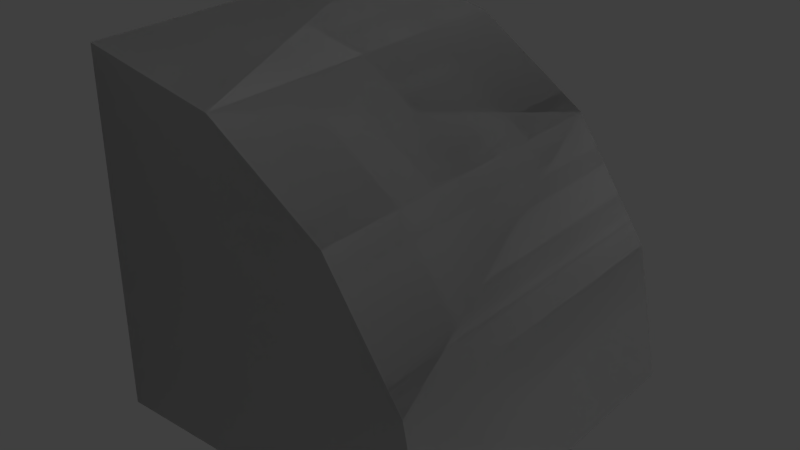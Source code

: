 # Source: Compact_Edge_Round.blend  (saved by Blender 2.79.0; exported with 4.5.12 LTS)
import bpy
from mathutils import Matrix  # noqa: F401  (used for matrix-valued properties, if any)

bpy.ops.wm.read_factory_settings(use_empty=True)
scene = bpy.context.scene
scene.name = 'Scene'

# ---- collections
col_collection_1 = bpy.data.collections.new('Collection 1'); scene.collection.children.link(col_collection_1)

# ---- materials (node trees are filled in below, after node groups)
mat_rc_prism_round_001 = bpy.data.materials.new('RC_Prism_Round.001')
mat_rc_prism_round_001.alpha_threshold = 0.0
mat_rc_prism_round_001.use_transparent_shadow = False
mat_rc_prism_round_001.roughness = 0.5
mat_rc_prism_round = bpy.data.materials.new('RC_Prism_Round')
mat_rc_prism_round.alpha_threshold = 0.0
mat_rc_prism_round.use_transparent_shadow = False
mat_rc_prism_round.roughness = 0.5

# ---- material node trees

# ---- world
world_world = bpy.data.worlds.new('World'); scene.world = world_world
world_world.color = (0.05088, 0.05088, 0.05088)
world_world.use_sun_shadow = False
world_world.sun_shadow_jitter_overblur = 0.0
world_world.cycles.sampling_method = 'MANUAL'

# ---- lights
light_lamp = bpy.data.lights.new('Lamp', 'POINT')
light_lamp.transmission_factor = 0.0
light_lamp.cutoff_distance = 30.0
light_lamp.energy = 100.0
light_lamp.shadow_buffer_clip_start = 1.001
light_lamp.shadow_soft_size = 0.1
light_lamp.shadow_maximum_resolution = 0.006
light_lamp.use_absolute_resolution = True

# ---- meshes
me_rc_prism_round_001 = bpy.data.meshes.new('RC_Prism_Round.001')
me_rc_prism_round_001.from_pydata([(-0.5007, 0.5003, -0.5), (-0.5007, 0.5003, 0.5), (-0.1179, 0.4241, 0.5), (-0.1179, 0.4241, -0.5), (0.2066, 0.2073, -0.5), (0.2066, 0.2073, 0.5), (0.4234, -0.1172, 0.5), (0.4234, -0.1172, -0.5), (0.4995, -0.5, 0.5), (0.4995, -0.5, -0.5), (-0.5007, -0.5, -0.5), (-0.5007, 0.5003, -0.5), (-0.1179, 0.4241, -0.5), (0.2066, 0.2073, -0.5), (0.4234, -0.1172, -0.5), (0.4995, -0.5, -0.5), (-0.5007, 0.5003, 0.5), (-0.5007, -0.5, 0.5), (-0.1179, 0.4241, 0.5), (0.2066, 0.2073, 0.5), (0.4234, -0.1172, 0.5), (0.4995, -0.5, 0.5), (-0.5007, -0.5, -0.5), (-0.5007, -0.5, 0.5), (-0.5007, 0.5003, 0.5), (-0.5007, 0.5003, -0.5), (0.4995, -0.5, -0.5), (0.4995, -0.5, 0.5), (-0.5007, -0.5, 0.5), (-0.5007, -0.5, -0.5)], [], [(0, 1, 2), (0, 2, 3), (2, 4, 3), (2, 5, 4), (4, 5, 6), (4, 6, 7), (7, 6, 8), (7, 8, 9), (10, 11, 12), (10, 12, 13), (10, 13, 14), (10, 14, 15), (16, 17, 18), (18, 17, 19), (19, 17, 20), (20, 17, 21), (22, 23, 24), (22, 24, 25), (26, 27, 28), (26, 28, 29)])
me_rc_prism_round_001.polygons.foreach_set('use_smooth', [True] * 20)
_k = set([(0, 1), (0, 3), (1, 2), (2, 5), (3, 4), (4, 7), (5, 6), (6, 8), (7, 9), (8, 9), (10, 11), (10, 15), (11, 12), (12, 13), (13, 14), (14, 15), (16, 17), (16, 18), (17, 21), (18, 19), (19, 20), (20, 21), (22, 23), (22, 25), (23, 24), (24, 25), (26, 27), (26, 29), (27, 28), (28, 29)])
me_rc_prism_round_001.attributes.new('sharp_edge', 'BOOLEAN', 'EDGE').data.foreach_set('value', [ (min(e.vertices), max(e.vertices)) in _k for e in me_rc_prism_round_001.edges])
_uv = me_rc_prism_round_001.uv_layers.new(name='UVMap')
_uv.uv.foreach_set('vector', [0.8283, 0.1805, 0.9862, 0.1805, 0.9862, 0.2301, 0.8283, 0.1805, 0.9862, 0.2301, 0.8283, 0.2301, 0.9862, 0.2301, 0.8283, 0.3601, 0.8283, 0.2301, 0.9862, 0.2301, 0.9862, 0.3601, 0.8283, 0.3601, 0.8283, 0.3601, 0.9862, 0.3601, 0.9862, 0.4901, 0.8283, 0.3601, 0.9862, 0.4901, 0.8283, 0.4901, 0.8283, 0.4901, 0.9862, 0.4901, 0.9862, 0.5397, 0.8283, 0.4901, 0.9862, 0.5397, 0.8283, 0.5397, 0.9862, 0.7923, 0.8285, 0.7923, 0.8405, 0.7319, 0.9862, 0.7923, 0.8405, 0.7319, 0.8747, 0.6808, 0.9862, 0.7923, 0.8747, 0.6808, 0.9257, 0.6467, 0.9862, 0.7923, 0.9257, 0.6467, 0.9862, 0.6347, 0.9862, 0.6347, 0.9862, 0.7923, 0.9257, 0.6467, 0.9257, 0.6467, 0.9862, 0.7923, 0.8747, 0.6808, 0.8747, 0.6808, 0.9862, 0.7923, 0.8405, 0.7319, 0.8405, 0.7319, 0.9862, 0.7923, 0.8285, 0.7923, 0.9862, 0.9852, 0.8283, 0.9852, 0.8283, 0.8272, 0.9862, 0.9852, 0.8283, 0.8272, 0.9862, 0.8272, 0.8283, 0.9852, 0.8283, 0.8272, 0.9862, 0.8272, 0.8283, 0.9852, 0.9862, 0.8272, 0.9862, 0.9852])
me_rc_prism_round_001.materials.append(mat_rc_prism_round_001)
me_rc_prism_round_001.use_remesh_preserve_volume = False
me_rc_prism_round_001.use_remesh_preserve_attributes = False
me_rc_prism_round_001.use_mirror_vertex_groups = False
me_rc_prism_round_001.update()
me_rc_prism_round_001.normals_split_custom_set([tuple(v) for v in zip(*[iter([0.1951, 0.9808, 1.294e-07, 0.1951, 0.9808, 0.0, 0.3827, 0.9239, 1.035e-07, 0.1951, 0.9808, 1.294e-07, 0.3827, 0.9239, 1.035e-07, 0.3827, 0.9239, 4.368e-07, 0.3827, 0.9239, 1.035e-07, 0.7071, 0.7071, 2.674e-07, 0.3827, 0.9239, 4.368e-07, 0.3827, 0.9239, 1.035e-07, 0.7071, 0.7071, 0.0, 0.7071, 0.7071, 2.674e-07, 0.7071, 0.7071, 2.674e-07, 0.7071, 0.7071, 0.0, 0.9239, 0.3827, 0.0, 0.7071, 0.7071, 2.674e-07, 0.9239, 0.3827, 0.0, 0.9239, 0.3827, 0.0, 0.9239, 0.3827, 0.0, 0.9239, 0.3827, 0.0, 0.9808, 0.1951, 0.0, 0.9239, 0.3827, 0.0, 0.9808, 0.1951, 0.0, 0.9808, 0.1951, 0.0, -4.67e-07, 2.456e-07, -1.0, -7.783e-08, 0.0, -1.0, -1.168e-07, 0.0, -1.0, -4.67e-07, 2.456e-07, -1.0, -1.168e-07, 0.0, -1.0, -6.227e-07, 5.505e-07, -1.0, -4.67e-07, 2.456e-07, -1.0, -6.227e-07, 5.505e-07, -1.0, -8.173e-07, 4.913e-07, -1.0, -4.67e-07, 2.456e-07, -1.0, -8.173e-07, 4.913e-07, -1.0, -5.448e-07, -1.185e-07, -1.0, 0.0, 0.0, 1.0, -3.892e-08, 0.0, 1.0, -7.783e-08, 0.0, 1.0, -7.783e-08, 0.0, 1.0, -3.892e-08, 0.0, 1.0, -7.783e-08, 0.0, 1.0, -7.783e-08, 0.0, 1.0, -3.892e-08, 0.0, 1.0, 0.0, 0.0, 1.0, 0.0, 0.0, 1.0, -3.892e-08, 0.0, 1.0, 0.0, 0.0, 1.0, -1.0, 0.0, 0.0, -1.0, 0.0, 0.0, -1.0, 0.0, 0.0, -1.0, 0.0, 0.0, -1.0, 0.0, 0.0, -1.0, 0.0, 0.0, 0.0, -1.0, 0.0, 0.0, -1.0, 0.0, 0.0, -1.0, 0.0, 0.0, -1.0, 0.0, 0.0, -1.0, 0.0, 0.0, -1.0, 0.0])] * 3)])
me_rc_prism_round = bpy.data.meshes.new('RC_Prism_Round')
me_rc_prism_round.from_pydata([(-0.5007, 0.5003, -0.5), (-0.5007, 0.5003, 0.5), (-0.1179, 0.4241, 0.5), (-0.1179, 0.4241, -0.5), (0.2066, 0.2073, -0.5), (0.2066, 0.2073, 0.5), (0.4234, -0.1172, 0.5), (0.4234, -0.1172, -0.5), (0.4995, -0.5, 0.5), (0.4995, -0.5, -0.5), (-0.5007, -0.5, -0.5), (-0.5007, 0.5003, -0.5), (-0.1179, 0.4241, -0.5), (0.2066, 0.2073, -0.5), (0.4234, -0.1172, -0.5), (0.4995, -0.5, -0.5), (-0.5007, 0.5003, 0.5), (-0.5007, -0.5, 0.5), (-0.1179, 0.4241, 0.5), (0.2066, 0.2073, 0.5), (0.4234, -0.1172, 0.5), (0.4995, -0.5, 0.5), (-0.5007, -0.5, -0.5), (-0.5007, -0.5, 0.5), (-0.5007, 0.5003, 0.5), (-0.5007, 0.5003, -0.5), (0.4995, -0.5, -0.5), (0.4995, -0.5, 0.5), (-0.5007, -0.5, 0.5), (-0.5007, -0.5, -0.5)], [], [(0, 1, 2), (0, 2, 3), (2, 4, 3), (2, 5, 4), (4, 5, 6), (4, 6, 7), (7, 6, 8), (7, 8, 9), (10, 11, 12), (10, 12, 13), (10, 13, 14), (10, 14, 15), (16, 17, 18), (18, 17, 19), (19, 17, 20), (20, 17, 21), (22, 23, 24), (22, 24, 25), (26, 27, 28), (26, 28, 29)])
me_rc_prism_round.polygons.foreach_set('use_smooth', [True] * 20)
_k = set([(0, 1), (0, 3), (1, 2), (2, 5), (3, 4), (4, 7), (5, 6), (6, 8), (7, 9), (8, 9), (10, 11), (10, 15), (11, 12), (12, 13), (13, 14), (14, 15), (16, 17), (16, 18), (17, 21), (18, 19), (19, 20), (20, 21), (22, 23), (22, 25), (23, 24), (24, 25), (26, 27), (26, 29), (27, 28), (28, 29)])
me_rc_prism_round.attributes.new('sharp_edge', 'BOOLEAN', 'EDGE').data.foreach_set('value', [ (min(e.vertices), max(e.vertices)) in _k for e in me_rc_prism_round.edges])
_uv = me_rc_prism_round.uv_layers.new(name='UVMap')
_uv.uv.foreach_set('vector', [0.8283, 0.1805, 0.9862, 0.1805, 0.9862, 0.2301, 0.8283, 0.1805, 0.9862, 0.2301, 0.8283, 0.2301, 0.9862, 0.2301, 0.8283, 0.3601, 0.8283, 0.2301, 0.9862, 0.2301, 0.9862, 0.3601, 0.8283, 0.3601, 0.8283, 0.3601, 0.9862, 0.3601, 0.9862, 0.4901, 0.8283, 0.3601, 0.9862, 0.4901, 0.8283, 0.4901, 0.8283, 0.4901, 0.9862, 0.4901, 0.9862, 0.5397, 0.8283, 0.4901, 0.9862, 0.5397, 0.8283, 0.5397, 0.9862, 0.7923, 0.8285, 0.7923, 0.8405, 0.7319, 0.9862, 0.7923, 0.8405, 0.7319, 0.8747, 0.6808, 0.9862, 0.7923, 0.8747, 0.6808, 0.9257, 0.6467, 0.9862, 0.7923, 0.9257, 0.6467, 0.9862, 0.6347, 0.9862, 0.6347, 0.9862, 0.7923, 0.9257, 0.6467, 0.9257, 0.6467, 0.9862, 0.7923, 0.8747, 0.6808, 0.8747, 0.6808, 0.9862, 0.7923, 0.8405, 0.7319, 0.8405, 0.7319, 0.9862, 0.7923, 0.8285, 0.7923, 0.9862, 0.9852, 0.8283, 0.9852, 0.8283, 0.8272, 0.9862, 0.9852, 0.8283, 0.8272, 0.9862, 0.8272, 0.8283, 0.9852, 0.8283, 0.8272, 0.9862, 0.8272, 0.8283, 0.9852, 0.9862, 0.8272, 0.9862, 0.9852])
me_rc_prism_round.materials.append(mat_rc_prism_round)
me_rc_prism_round.use_remesh_preserve_volume = False
me_rc_prism_round.use_remesh_preserve_attributes = False
me_rc_prism_round.use_mirror_vertex_groups = False
me_rc_prism_round.update()
me_rc_prism_round.normals_split_custom_set([tuple(v) for v in zip(*[iter([0.1951, 0.9808, 1.294e-07, 0.1951, 0.9808, 0.0, 0.3827, 0.9239, 1.035e-07, 0.1951, 0.9808, 1.294e-07, 0.3827, 0.9239, 1.035e-07, 0.3827, 0.9239, 4.368e-07, 0.3827, 0.9239, 1.035e-07, 0.7071, 0.7071, 2.674e-07, 0.3827, 0.9239, 4.368e-07, 0.3827, 0.9239, 1.035e-07, 0.7071, 0.7071, 0.0, 0.7071, 0.7071, 2.674e-07, 0.7071, 0.7071, 2.674e-07, 0.7071, 0.7071, 0.0, 0.9239, 0.3827, 0.0, 0.7071, 0.7071, 2.674e-07, 0.9239, 0.3827, 0.0, 0.9239, 0.3827, 0.0, 0.9239, 0.3827, 0.0, 0.9239, 0.3827, 0.0, 0.9808, 0.1951, 0.0, 0.9239, 0.3827, 0.0, 0.9808, 0.1951, 0.0, 0.9808, 0.1951, 0.0, -4.67e-07, 2.456e-07, -1.0, -7.783e-08, 0.0, -1.0, -1.168e-07, 0.0, -1.0, -4.67e-07, 2.456e-07, -1.0, -1.168e-07, 0.0, -1.0, -6.227e-07, 5.505e-07, -1.0, -4.67e-07, 2.456e-07, -1.0, -6.227e-07, 5.505e-07, -1.0, -8.173e-07, 4.913e-07, -1.0, -4.67e-07, 2.456e-07, -1.0, -8.173e-07, 4.913e-07, -1.0, -5.448e-07, -1.185e-07, -1.0, 0.0, 0.0, 1.0, -3.892e-08, 0.0, 1.0, -7.783e-08, 0.0, 1.0, -7.783e-08, 0.0, 1.0, -3.892e-08, 0.0, 1.0, -7.783e-08, 0.0, 1.0, -7.783e-08, 0.0, 1.0, -3.892e-08, 0.0, 1.0, 0.0, 0.0, 1.0, 0.0, 0.0, 1.0, -3.892e-08, 0.0, 1.0, 0.0, 0.0, 1.0, -1.0, 0.0, 0.0, -1.0, 0.0, 0.0, -1.0, 0.0, 0.0, -1.0, 0.0, 0.0, -1.0, 0.0, 0.0, -1.0, 0.0, 0.0, 0.0, -1.0, 0.0, 0.0, -1.0, 0.0, 0.0, -1.0, 0.0, 0.0, -1.0, 0.0, 0.0, -1.0, 0.0, 0.0, -1.0, 0.0])] * 3)])

# ---- objects
ob_rc_prism_round_001 = bpy.data.objects.new('RC_Prism_Round.001', me_rc_prism_round_001)
ob_rc_prism_round = bpy.data.objects.new('RC_Prism_Round', me_rc_prism_round)
ob_lamp = bpy.data.objects.new('Lamp', light_lamp)

# ---- transforms, parenting, visibility, modifiers, constraints
ob_rc_prism_round_001.location = (0.0, 0.0, 0.0)
ob_rc_prism_round_001.rotation_euler = (1.571, -0.0, 0.0)
ob_rc_prism_round_001.lineart.crease_threshold = 0.0
ob_rc_prism_round.location = (0.0, 0.0, 0.0)
ob_rc_prism_round.rotation_euler = (1.571, -0.0, 0.0)
ob_rc_prism_round.lineart.crease_threshold = 0.0
ob_lamp.location = (4.076, 1.005, 5.904)
ob_lamp.rotation_euler = (0.6503, 0.05522, 1.866)
ob_lamp.lock_rotations_4d = False
ob_lamp.empty_display_type = 'ARROWS'
ob_lamp.color = (0.0, 0.0, 0.0, 0.0)
ob_lamp.lineart.crease_threshold = 0.0

# ---- collection membership
col_collection_1.objects.link(ob_rc_prism_round_001)
col_collection_1.objects.link(ob_rc_prism_round)
col_collection_1.objects.link(ob_lamp)

# ---- scene / render settings (as saved in the file)
scene.frame_start = 1; scene.frame_end = 250; scene.frame_set(1)
scene.render.engine = 'BLENDER_EEVEE_NEXT'
scene.render.resolution_percentage = 50
scene.render.dither_intensity = 0.0
scene.cycles.use_denoising = False
scene.cycles.samples = 128
scene.cycles.sampling_pattern = 'TABULATED_SOBOL'
scene.cycles.use_adaptive_sampling = False
scene.cycles.use_light_tree = False
scene.cycles.blur_glossy = 0.0
scene.cycles.sample_clamp_indirect = 0.0
scene.view_settings.view_transform = 'Standard'
bpy.context.view_layer.update()

# ---- added for rendering (the .blend has no active camera): camera
cam_auto = bpy.data.cameras.new('AutoCamera')
cam_auto.lens = 50.0
cam_auto.sensor_width = 36.0
cam_auto.clip_end = 1000.0
ob_auto_camera = bpy.data.objects.new('AutoCamera', cam_auto)
scene.collection.objects.link(ob_auto_camera)
ob_auto_camera.location = (1.60224, -1.92339, 1.2824)
ob_auto_camera.rotation_euler = (1.09748, -7.21219e-08, 0.694738)
scene.camera = ob_auto_camera
bpy.context.view_layer.update()
